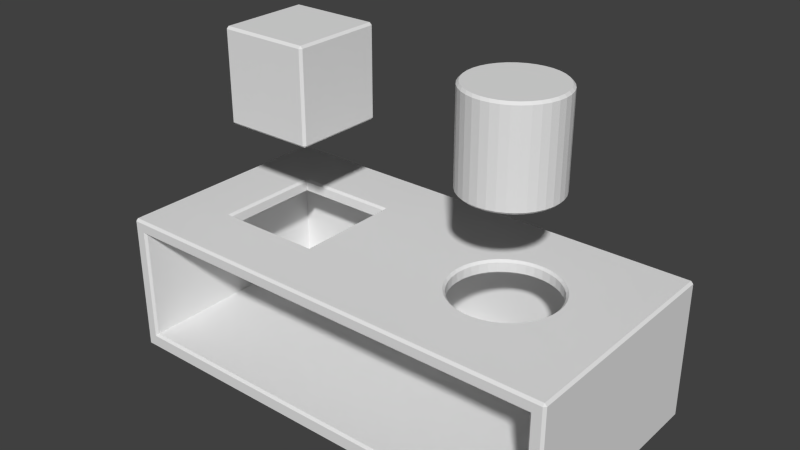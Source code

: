 # Source: toys.blend  (saved by Blender 2.77.0; exported with 4.5.12 LTS)
import bpy
from mathutils import Matrix  # noqa: F401  (used for matrix-valued properties, if any)

bpy.ops.wm.read_factory_settings(use_empty=True)
scene = bpy.context.scene
scene.name = 'Scene'

# ---- collections
col_collection_1 = bpy.data.collections.new('Collection 1'); scene.collection.children.link(col_collection_1)

# ---- world
world_world = bpy.data.worlds.new('World'); scene.world = world_world
world_world.color = (0.05088, 0.05088, 0.05088)
world_world.use_sun_shadow = False
world_world.sun_shadow_jitter_overblur = 0.0
world_world.cycles.sampling_method = 'NONE'
world_world.cycles.sample_map_resolution = 256

# ---- meshes
me_shape_sorter_v4_002 = bpy.data.meshes.new('Shape sorter v4.002')
me_shape_sorter_v4_002.from_pydata([(34.85, 50.5, -1.736), (35.0, 50.5, 1.336e-15), (34.5, 50.0, -1.163e-15), (34.85, 50.5, 1.736), (34.35, 50.0, 1.696), (34.4, 50.5, 3.42), (33.89, 50.0, 3.338), (33.66, 50.5, 5.0), (33.16, 50.0, 4.873), (32.66, 50.5, 6.428), (32.15, 50.0, 6.25), (31.43, 50.5, 7.66), (30.92, 50.0, 7.427), (30.0, 50.5, 8.66), (29.5, 50.0, 8.366), (28.42, 50.5, 9.397), (27.94, 50.0, 9.035), (26.74, 50.5, 9.848), (26.28, 50.0, 9.414), (25.0, 50.5, 10.0), (24.57, 50.0, 9.49), (23.26, 50.5, 9.848), (22.89, 50.0, 9.262), (21.58, 50.5, 9.397), (21.27, 50.0, 8.736), (20.0, 50.5, 8.66), (19.77, 50.0, 7.928), (18.57, 50.5, 7.66), (18.43, 50.0, 6.867), (17.34, 50.5, 6.428), (17.31, 50.0, 5.584), (16.34, 50.5, 5.0), (16.44, 50.0, 4.122), (15.6, 50.5, 3.42), (15.84, 50.0, 2.527), (15.15, 50.5, 1.736), (15.54, 50.0, 0.8516), (15.0, 50.5, 1.11e-16), (15.54, 50.0, -0.8516), (15.15, 50.5, -1.736), (15.84, 50.0, -2.527), (15.6, 50.5, -3.42), (16.44, 50.0, -4.122), (16.34, 50.5, -5.0), (17.31, 50.0, -5.584), (17.34, 50.5, -6.428), (18.43, 50.0, -6.867), (18.57, 50.5, -7.66), (19.77, 50.0, -7.928), (20.0, 50.5, -8.66), (21.27, 50.0, -8.736), (21.58, 50.5, -9.397), (22.89, 50.0, -9.262), (23.26, 50.5, -9.848), (24.57, 50.0, -9.49), (25.0, 50.5, -10.0), (26.28, 50.0, -9.414), (26.74, 50.5, -9.848), (27.94, 50.0, -9.035), (28.42, 50.5, -9.397), (29.5, 50.0, -8.366), (30.0, 50.5, -8.66), (30.92, 50.0, -7.427), (31.43, 50.5, -7.66), (32.15, 50.0, -6.25), (32.66, 50.5, -6.428), (33.16, 50.0, -4.873), (33.66, 50.5, -5.0), (33.89, 50.0, -3.338), (34.4, 50.5, -3.42), (34.35, 50.0, -1.696), (34.85, 69.5, 1.736), (35.0, 69.5, 3.105e-15), (34.85, 69.5, -1.736), (34.4, 69.5, -3.42), (33.66, 69.5, -5.0), (32.66, 69.5, -6.428), (31.43, 69.5, -7.66), (30.0, 69.5, -8.66), (28.42, 69.5, -9.397), (26.74, 69.5, -9.848), (25.0, 69.5, -10.0), (23.26, 69.5, -9.848), (21.58, 69.5, -9.397), (20.0, 69.5, -8.66), (18.57, 69.5, -7.66), (17.34, 69.5, -6.428), (16.34, 69.5, -5.0), (15.6, 69.5, -3.42), (15.15, 69.5, -1.736), (15.0, 69.5, 4.33e-15), (15.15, 69.5, 1.736), (15.6, 69.5, 3.42), (16.34, 69.5, 5.0), (17.34, 69.5, 6.428), (18.57, 69.5, 7.66), (20.0, 69.5, 8.66), (21.58, 69.5, 9.397), (23.26, 69.5, 9.848), (25.0, 69.5, 10.0), (26.74, 69.5, 9.848), (28.42, 69.5, 9.397), (30.0, 69.5, 8.66), (31.43, 69.5, 7.66), (32.66, 69.5, 6.428), (33.66, 69.5, 5.0), (34.4, 69.5, 3.42), (34.5, 70.0, 5.604e-15), (34.35, 70.0, -1.696), (33.89, 70.0, -3.338), (33.16, 70.0, -4.873), (32.15, 70.0, -6.25), (30.92, 70.0, -7.427), (29.5, 70.0, -8.366), (27.94, 70.0, -9.035), (26.28, 70.0, -9.414), (24.57, 70.0, -9.49), (22.89, 70.0, -9.262), (21.27, 70.0, -8.736), (19.77, 70.0, -7.928), (18.43, 70.0, -6.867), (17.31, 70.0, -5.584), (16.44, 70.0, -4.122), (15.84, 70.0, -2.527), (15.54, 70.0, -0.8516), (15.54, 70.0, 0.8516), (15.84, 70.0, 2.527), (16.44, 70.0, 4.122), (17.31, 70.0, 5.584), (18.43, 70.0, 6.867), (19.77, 70.0, 7.928), (21.27, 70.0, 8.736), (22.89, 70.0, 9.262), (24.57, 70.0, 9.49), (26.28, 70.0, 9.414), (27.94, 70.0, 9.035), (29.5, 70.0, 8.366), (30.92, 70.0, 7.427), (32.15, 70.0, 6.25), (33.16, 70.0, 4.873), (33.89, 70.0, 3.338), (34.35, 70.0, 1.696)], [], [(0, 1, 2), (2, 1, 3), (2, 3, 4), (4, 3, 5), (4, 5, 6), (6, 5, 7), (6, 7, 8), (8, 7, 9), (8, 9, 10), (10, 9, 11), (10, 11, 12), (12, 11, 13), (12, 13, 14), (14, 13, 15), (14, 15, 16), (16, 15, 17), (16, 17, 18), (18, 17, 19), (18, 19, 20), (20, 19, 21), (20, 21, 22), (22, 21, 23), (22, 23, 24), (24, 23, 25), (24, 25, 26), (26, 25, 27), (26, 27, 28), (28, 27, 29), (28, 29, 30), (30, 29, 31), (30, 31, 32), (32, 31, 33), (32, 33, 34), (34, 33, 35), (34, 35, 36), (36, 35, 37), (36, 37, 38), (38, 37, 39), (38, 39, 40), (40, 39, 41), (40, 41, 42), (42, 41, 43), (42, 43, 44), (44, 43, 45), (44, 45, 46), (46, 45, 47), (46, 47, 48), (48, 47, 49), (48, 49, 50), (50, 49, 51), (50, 51, 52), (52, 51, 53), (52, 53, 54), (54, 53, 55), (54, 55, 56), (56, 55, 57), (56, 57, 58), (58, 57, 59), (58, 59, 60), (60, 59, 61), (60, 61, 62), (62, 61, 63), (62, 63, 64), (64, 63, 65), (64, 65, 66), (66, 65, 67), (66, 67, 68), (68, 67, 69), (68, 69, 70), (70, 69, 0), (70, 0, 2), (71, 3, 72), (72, 3, 1), (72, 1, 73), (73, 1, 0), (73, 0, 74), (74, 0, 69), (74, 69, 75), (75, 69, 67), (75, 67, 76), (76, 67, 65), (76, 65, 77), (77, 65, 63), (77, 63, 78), (78, 63, 61), (78, 61, 79), (79, 61, 59), (79, 59, 80), (80, 59, 57), (80, 57, 81), (81, 57, 55), (81, 55, 82), (82, 55, 53), (82, 53, 83), (83, 53, 51), (83, 51, 84), (84, 51, 49), (84, 49, 85), (85, 49, 47), (85, 47, 86), (86, 47, 45), (86, 45, 87), (87, 45, 43), (87, 43, 88), (88, 43, 41), (88, 41, 89), (89, 41, 39), (89, 39, 90), (90, 39, 37), (90, 37, 91), (91, 37, 35), (91, 35, 92), (92, 35, 33), (92, 33, 93), (93, 33, 31), (93, 31, 94), (94, 31, 29), (94, 29, 95), (95, 29, 27), (95, 27, 96), (96, 27, 25), (96, 25, 97), (97, 25, 23), (97, 23, 98), (98, 23, 21), (98, 21, 99), (99, 21, 19), (99, 19, 100), (100, 19, 17), (100, 17, 101), (101, 17, 15), (101, 15, 102), (102, 15, 13), (102, 13, 103), (103, 13, 11), (103, 11, 104), (104, 11, 9), (104, 9, 105), (105, 9, 7), (105, 7, 106), (106, 7, 5), (106, 5, 71), (71, 5, 3), (4, 36, 2), (2, 36, 38), (2, 38, 70), (70, 38, 40), (70, 40, 68), (68, 40, 42), (68, 42, 66), (66, 42, 44), (66, 44, 64), (64, 44, 46), (64, 46, 62), (62, 46, 48), (62, 48, 60), (60, 48, 50), (60, 50, 58), (58, 50, 52), (58, 52, 56), (56, 52, 54), (36, 4, 34), (34, 4, 6), (34, 6, 32), (32, 6, 8), (32, 8, 30), (30, 8, 10), (30, 10, 28), (28, 10, 12), (28, 12, 26), (26, 12, 14), (26, 14, 24), (24, 14, 16), (24, 16, 22), (22, 16, 18), (22, 18, 20), (71, 72, 107), (107, 72, 73), (107, 73, 108), (108, 73, 74), (108, 74, 109), (109, 74, 75), (109, 75, 110), (110, 75, 76), (110, 76, 111), (111, 76, 77), (111, 77, 112), (112, 77, 78), (112, 78, 113), (113, 78, 79), (113, 79, 114), (114, 79, 80), (114, 80, 115), (115, 80, 81), (115, 81, 116), (116, 81, 82), (116, 82, 117), (117, 82, 83), (117, 83, 118), (118, 83, 84), (118, 84, 119), (119, 84, 85), (119, 85, 120), (120, 85, 86), (120, 86, 121), (121, 86, 87), (121, 87, 122), (122, 87, 88), (122, 88, 123), (123, 88, 89), (123, 89, 124), (124, 89, 90), (124, 90, 125), (125, 90, 91), (125, 91, 126), (126, 91, 92), (126, 92, 127), (127, 92, 93), (127, 93, 128), (128, 93, 94), (128, 94, 129), (129, 94, 95), (129, 95, 130), (130, 95, 96), (130, 96, 131), (131, 96, 97), (131, 97, 132), (132, 97, 98), (132, 98, 133), (133, 98, 99), (133, 99, 134), (134, 99, 100), (134, 100, 135), (135, 100, 101), (135, 101, 136), (136, 101, 102), (136, 102, 137), (137, 102, 103), (137, 103, 138), (138, 103, 104), (138, 104, 139), (139, 104, 105), (139, 105, 140), (140, 105, 106), (140, 106, 141), (141, 106, 71), (141, 71, 107), (108, 124, 107), (107, 124, 125), (107, 125, 141), (141, 125, 126), (141, 126, 140), (140, 126, 127), (140, 127, 139), (139, 127, 128), (139, 128, 138), (138, 128, 129), (138, 129, 137), (137, 129, 130), (137, 130, 136), (136, 130, 131), (136, 131, 135), (135, 131, 132), (135, 132, 134), (134, 132, 133), (124, 108, 123), (123, 108, 109), (123, 109, 122), (122, 109, 110), (122, 110, 121), (121, 110, 111), (121, 111, 120), (120, 111, 112), (120, 112, 119), (119, 112, 113), (119, 113, 118), (118, 113, 114), (118, 114, 117), (117, 114, 115), (117, 115, 116)])
me_shape_sorter_v4_002.use_remesh_preserve_volume = False
me_shape_sorter_v4_002.use_remesh_preserve_attributes = False
me_shape_sorter_v4_002.use_mirror_vertex_groups = False
me_shape_sorter_v4_002.update()
me_shape_sorter_v4_001 = bpy.data.meshes.new('Shape sorter v4.001')
me_shape_sorter_v4_001.from_pydata([(-15.5, 70.0, 9.5), (-15.5, 69.5, 10.0), (-15.0, 69.5, 9.5), (-34.5, 70.0, 9.5), (-35.0, 69.5, 9.5), (-34.5, 69.5, 10.0), (-15.5, 70.0, -9.5), (-15.0, 69.5, -9.5), (-15.5, 69.5, -10.0), (-15.0, 50.5, 9.5), (-15.5, 50.5, 10.0), (-15.5, 50.0, 9.5), (-34.5, 70.0, -9.5), (-34.5, 69.5, -10.0), (-35.0, 69.5, -9.5), (-35.0, 50.5, 9.5), (-34.5, 50.0, 9.5), (-34.5, 50.5, 10.0), (-15.5, 50.5, -10.0), (-15.0, 50.5, -9.5), (-15.5, 50.0, -9.5), (-35.0, 50.5, -9.5), (-34.5, 50.5, -10.0), (-34.5, 50.0, -9.5)], [], [(0, 1, 2), (3, 4, 5), (6, 7, 8), (9, 10, 11), (12, 13, 14), (15, 16, 17), (16, 11, 17), (17, 11, 10), (4, 15, 5), (5, 15, 17), (18, 19, 20), (11, 20, 9), (9, 20, 19), (21, 22, 23), (20, 23, 18), (18, 23, 22), (23, 16, 21), (21, 16, 15), (13, 22, 14), (14, 22, 21), (7, 19, 8), (8, 19, 18), (3, 12, 4), (4, 12, 14), (12, 6, 13), (13, 6, 8), (1, 10, 2), (2, 10, 9), (6, 0, 7), (7, 0, 2), (0, 3, 1), (1, 3, 5), (17, 10, 5), (5, 10, 1), (11, 16, 20), (20, 16, 23), (4, 14, 15), (15, 14, 21), (9, 19, 2), (2, 19, 7), (18, 22, 8), (8, 22, 13), (12, 3, 6), (6, 3, 0)])
me_shape_sorter_v4_001.use_remesh_preserve_volume = False
me_shape_sorter_v4_001.use_remesh_preserve_attributes = False
me_shape_sorter_v4_001.use_mirror_vertex_groups = False
me_shape_sorter_v4_001.update()
me_shape_sorter_v4 = bpy.data.meshes.new('Shape sorter v4')
me_shape_sorter_v4.from_pydata([(-13.83, 27.5, 11.11), (-13.83, 27.5, -11.11), (-13.33, 27.0, 11.61), (-13.33, 27.0, -11.61), (-36.52, 27.0, -11.61), (-36.02, 27.5, -11.11), (-36.52, 27.0, 11.61), (-36.02, 27.5, 11.11), (-36.02, 29.5, -11.11), (-13.83, 29.5, -11.11), (-13.83, 29.5, 11.11), (36.34, 27.0, -1.893), (47.0, 27.0, -22.0), (36.5, 27.0, 1.408e-15), (47.0, 27.0, 24.5), (36.34, 27.0, 1.893), (35.88, 27.0, 3.734), (35.11, 27.0, 5.473), (34.08, 27.0, 7.063), (32.79, 27.0, 8.461), (31.29, 27.0, 9.627), (29.62, 27.0, 10.53), (27.82, 27.0, 11.15), (25.95, 27.0, 11.46), (24.05, 27.0, 11.46), (22.18, 27.0, 11.15), (20.38, 27.0, 10.53), (18.71, 27.0, 9.627), (17.21, 27.0, 8.461), (15.92, 27.0, 7.063), (14.89, 27.0, 5.473), (14.12, 27.0, 3.734), (13.66, 27.0, 1.893), (13.5, 27.0, 0.0), (13.66, 27.0, -1.893), (14.12, 27.0, -3.734), (14.89, 27.0, -5.473), (15.92, 27.0, -7.063), (17.21, 27.0, -8.461), (18.71, 27.0, -9.627), (20.38, 27.0, -10.53), (22.18, 27.0, -11.15), (24.05, 27.0, -11.46), (25.95, 27.0, -11.46), (27.82, 27.0, -11.15), (29.62, 27.0, -10.53), (31.29, 27.0, -9.627), (32.79, 27.0, -8.461), (34.08, 27.0, -7.063), (35.11, 27.0, -5.473), (35.88, 27.0, -3.734), (-47.0, 27.0, 24.5), (-47.0, 27.0, -22.0), (-13.33, 30.0, 11.61), (-13.33, 30.0, -11.61), (-36.52, 30.0, -11.61), (-36.02, 29.5, 11.11), (-36.52, 30.0, 11.61), (36.34, 30.0, 1.893), (49.5, 30.0, 24.5), (36.5, 30.0, -1.408e-15), (49.5, 30.0, -24.5), (36.34, 30.0, -1.893), (35.88, 30.0, -3.734), (35.11, 30.0, -5.473), (34.08, 30.0, -7.063), (32.79, 30.0, -8.461), (31.29, 30.0, -9.627), (29.62, 30.0, -10.53), (27.82, 30.0, -11.15), (25.95, 30.0, -11.46), (24.05, 30.0, -11.46), (22.18, 30.0, -11.15), (20.38, 30.0, -10.53), (18.71, 30.0, -9.627), (17.21, 30.0, -8.461), (15.92, 30.0, -7.063), (14.89, 30.0, -5.473), (14.12, 30.0, -3.734), (13.66, 30.0, -1.893), (13.5, 30.0, 0.0), (13.66, 30.0, 1.893), (14.12, 30.0, 3.734), (14.89, 30.0, 5.473), (15.92, 30.0, 7.063), (17.21, 30.0, 8.461), (18.71, 30.0, 9.627), (20.38, 30.0, 10.53), (22.18, 30.0, 11.15), (24.05, 30.0, 11.46), (25.95, 30.0, 11.46), (27.82, 30.0, 11.15), (29.62, 30.0, 10.53), (31.29, 30.0, 9.627), (32.79, 30.0, 8.461), (34.08, 30.0, 7.063), (35.11, 30.0, 5.473), (35.88, 30.0, 3.734), (-49.5, 30.0, 24.5), (-49.5, 30.0, -24.5), (35.85, 27.5, -1.811), (36.0, 27.5, -1.347e-15), (35.85, 27.5, 1.811), (35.4, 27.5, 3.572), (34.67, 27.5, 5.235), (33.68, 27.5, 6.756), (32.45, 27.5, 8.093), (31.02, 27.5, 9.209), (29.42, 27.5, 10.07), (27.7, 27.5, 10.66), (25.91, 27.5, 10.96), (24.09, 27.5, 10.96), (22.3, 27.5, 10.66), (20.58, 27.5, 10.07), (18.98, 27.5, 9.209), (17.55, 27.5, 8.093), (16.32, 27.5, 6.756), (15.33, 27.5, 5.235), (14.6, 27.5, 3.572), (14.15, 27.5, 1.811), (14.0, 27.5, 0.0), (14.15, 27.5, -1.811), (14.6, 27.5, -3.572), (15.33, 27.5, -5.235), (16.32, 27.5, -6.756), (17.55, 27.5, -8.093), (18.98, 27.5, -9.209), (20.58, 27.5, -10.07), (22.3, 27.5, -10.66), (24.09, 27.5, -10.96), (25.91, 27.5, -10.96), (27.7, 27.5, -10.66), (29.42, 27.5, -10.07), (31.02, 27.5, -9.209), (32.45, 27.5, -8.093), (33.68, 27.5, -6.756), (34.67, 27.5, -5.235), (35.4, 27.5, -3.572), (35.85, 29.5, -1.811), (36.0, 29.5, 1.347e-15), (35.85, 29.5, 1.811), (35.4, 29.5, -3.572), (34.67, 29.5, -5.235), (33.68, 29.5, -6.756), (32.45, 29.5, -8.093), (31.02, 29.5, -9.209), (29.42, 29.5, -10.07), (27.7, 29.5, -10.66), (25.91, 29.5, -10.96), (24.09, 29.5, -10.96), (22.3, 29.5, -10.66), (20.58, 29.5, -10.07), (18.98, 29.5, -9.209), (17.55, 29.5, -8.093), (16.32, 29.5, -6.756), (15.33, 29.5, -5.235), (14.6, 29.5, -3.572), (14.15, 29.5, -1.811), (14.0, 29.5, 0.0), (14.15, 29.5, 1.811), (14.6, 29.5, 3.572), (15.33, 29.5, 5.235), (16.32, 29.5, 6.756), (17.55, 29.5, 8.093), (18.98, 29.5, 9.209), (20.58, 29.5, 10.07), (22.3, 29.5, 10.66), (24.09, 29.5, 10.96), (25.91, 29.5, 10.96), (27.7, 29.5, 10.66), (29.42, 29.5, 10.07), (31.02, 29.5, 9.209), (32.45, 29.5, 8.093), (33.68, 29.5, 6.756), (34.67, 29.5, 5.235), (35.4, 29.5, 3.572), (-47.5, 27.5, 25.0), (-47.5, 2.5, 25.0), (-47.0, 3.0, 24.5), (47.0, 3.0, 24.5), (47.5, 27.5, 25.0), (47.5, 2.5, 25.0), (-47.0, 3.0, -22.0), (47.0, 3.0, -22.0), (49.5, 29.5, 25.0), (49.5, 0.0, 25.0), (-49.5, 0.0, 25.0), (-49.5, 29.5, 25.0), (50.0, 29.5, 24.5), (50.0, 0.0, 24.5), (50.0, 29.5, -24.5), (49.5, 29.5, -25.0), (49.5, 0.0, -25.0), (50.0, 0.0, -24.5), (-50.0, 29.5, 24.5), (-50.0, 0.0, 24.5), (-49.5, 29.5, -25.0), (-50.0, 29.5, -24.5), (-50.0, 0.0, -24.5), (-49.5, 0.0, -25.0)], [], [(0, 1, 2), (2, 1, 3), (4, 3, 5), (5, 3, 1), (6, 4, 7), (7, 4, 5), (2, 6, 0), (0, 6, 7), (5, 1, 8), (8, 1, 9), (1, 0, 9), (9, 0, 10), (11, 12, 13), (13, 12, 14), (13, 14, 15), (15, 14, 16), (16, 14, 17), (17, 14, 18), (18, 14, 19), (19, 14, 20), (20, 14, 21), (21, 14, 22), (22, 14, 23), (23, 14, 24), (24, 14, 25), (25, 14, 2), (25, 2, 26), (26, 2, 27), (27, 2, 28), (28, 2, 29), (29, 2, 30), (30, 2, 31), (31, 2, 32), (32, 2, 33), (33, 2, 3), (33, 3, 34), (34, 3, 35), (35, 3, 36), (36, 3, 37), (37, 3, 38), (38, 3, 39), (39, 3, 40), (40, 3, 41), (41, 3, 12), (41, 12, 42), (42, 12, 43), (43, 12, 44), (44, 12, 45), (45, 12, 46), (46, 12, 47), (47, 12, 48), (48, 12, 49), (49, 12, 50), (50, 12, 11), (14, 51, 2), (2, 51, 6), (6, 51, 52), (6, 52, 4), (4, 52, 3), (3, 52, 12), (53, 54, 10), (10, 54, 9), (54, 55, 9), (9, 55, 8), (56, 8, 57), (57, 8, 55), (57, 53, 56), (56, 53, 10), (0, 7, 10), (10, 7, 56), (58, 59, 60), (60, 59, 61), (60, 61, 62), (62, 61, 63), (63, 61, 64), (64, 61, 65), (65, 61, 66), (66, 61, 67), (67, 61, 68), (68, 61, 69), (69, 61, 70), (70, 61, 71), (71, 61, 72), (72, 61, 54), (72, 54, 73), (73, 54, 74), (74, 54, 75), (75, 54, 76), (76, 54, 77), (77, 54, 78), (78, 54, 79), (79, 54, 80), (80, 54, 53), (80, 53, 81), (81, 53, 82), (82, 53, 83), (83, 53, 84), (84, 53, 85), (85, 53, 86), (86, 53, 87), (87, 53, 88), (88, 53, 59), (88, 59, 89), (89, 59, 90), (90, 59, 91), (91, 59, 92), (92, 59, 93), (93, 59, 94), (94, 59, 95), (95, 59, 96), (96, 59, 97), (97, 59, 58), (59, 53, 98), (98, 53, 57), (98, 57, 55), (61, 99, 54), (54, 99, 55), (55, 99, 98), (100, 11, 101), (101, 11, 13), (101, 13, 102), (102, 13, 15), (102, 15, 103), (103, 15, 16), (103, 16, 104), (104, 16, 17), (104, 17, 105), (105, 17, 18), (105, 18, 106), (106, 18, 19), (106, 19, 107), (107, 19, 20), (107, 20, 108), (108, 20, 21), (108, 21, 109), (109, 21, 22), (109, 22, 110), (110, 22, 23), (110, 23, 111), (111, 23, 24), (111, 24, 112), (112, 24, 25), (112, 25, 113), (113, 25, 26), (113, 26, 114), (114, 26, 27), (114, 27, 115), (115, 27, 28), (115, 28, 116), (116, 28, 29), (116, 29, 117), (117, 29, 30), (117, 30, 118), (118, 30, 31), (118, 31, 119), (119, 31, 32), (119, 32, 120), (120, 32, 33), (120, 33, 121), (121, 33, 34), (121, 34, 122), (122, 34, 35), (122, 35, 123), (123, 35, 36), (123, 36, 124), (124, 36, 37), (124, 37, 125), (125, 37, 38), (125, 38, 126), (126, 38, 39), (126, 39, 127), (127, 39, 40), (127, 40, 128), (128, 40, 41), (128, 41, 129), (129, 41, 42), (129, 42, 130), (130, 42, 43), (130, 43, 131), (131, 43, 44), (131, 44, 132), (132, 44, 45), (132, 45, 133), (133, 45, 46), (133, 46, 134), (134, 46, 47), (134, 47, 135), (135, 47, 48), (135, 48, 136), (136, 48, 49), (136, 49, 137), (137, 49, 50), (137, 50, 100), (100, 50, 11), (138, 100, 139), (139, 100, 101), (139, 101, 140), (140, 101, 102), (140, 102, 103), (138, 141, 100), (100, 141, 137), (137, 141, 142), (137, 142, 136), (136, 142, 143), (136, 143, 135), (135, 143, 144), (135, 144, 134), (134, 144, 145), (134, 145, 133), (133, 145, 146), (133, 146, 132), (132, 146, 147), (132, 147, 131), (131, 147, 148), (131, 148, 130), (130, 148, 149), (130, 149, 129), (129, 149, 150), (129, 150, 128), (128, 150, 151), (128, 151, 127), (127, 151, 152), (127, 152, 126), (126, 152, 153), (126, 153, 125), (125, 153, 154), (125, 154, 124), (124, 154, 155), (124, 155, 123), (123, 155, 156), (123, 156, 122), (122, 156, 157), (122, 157, 121), (121, 157, 158), (121, 158, 120), (120, 158, 159), (120, 159, 119), (119, 159, 160), (119, 160, 118), (118, 160, 161), (118, 161, 117), (117, 161, 162), (117, 162, 116), (116, 162, 163), (116, 163, 115), (115, 163, 164), (115, 164, 114), (114, 164, 165), (114, 165, 113), (113, 165, 166), (113, 166, 112), (112, 166, 167), (112, 167, 111), (111, 167, 168), (111, 168, 110), (110, 168, 169), (110, 169, 109), (109, 169, 170), (109, 170, 108), (108, 170, 171), (108, 171, 107), (107, 171, 172), (107, 172, 106), (106, 172, 173), (106, 173, 105), (105, 173, 174), (105, 174, 104), (104, 174, 175), (104, 175, 103), (103, 175, 140), (140, 58, 139), (139, 58, 60), (139, 60, 138), (138, 60, 62), (138, 62, 141), (141, 62, 63), (141, 63, 142), (142, 63, 64), (142, 64, 143), (143, 64, 65), (143, 65, 144), (144, 65, 66), (144, 66, 145), (145, 66, 67), (145, 67, 146), (146, 67, 68), (146, 68, 147), (147, 68, 69), (147, 69, 148), (148, 69, 70), (148, 70, 149), (149, 70, 71), (149, 71, 150), (150, 71, 72), (150, 72, 151), (151, 72, 73), (151, 73, 152), (152, 73, 74), (152, 74, 153), (153, 74, 75), (153, 75, 154), (154, 75, 76), (154, 76, 155), (155, 76, 77), (155, 77, 156), (156, 77, 78), (156, 78, 157), (157, 78, 79), (157, 79, 158), (158, 79, 80), (158, 80, 159), (159, 80, 81), (159, 81, 160), (160, 81, 82), (160, 82, 161), (161, 82, 83), (161, 83, 162), (162, 83, 84), (162, 84, 163), (163, 84, 85), (163, 85, 164), (164, 85, 86), (164, 86, 165), (165, 86, 87), (165, 87, 166), (166, 87, 88), (166, 88, 167), (167, 88, 89), (167, 89, 168), (168, 89, 90), (168, 90, 169), (169, 90, 91), (169, 91, 170), (170, 91, 92), (170, 92, 171), (171, 92, 93), (171, 93, 172), (172, 93, 94), (172, 94, 173), (173, 94, 95), (173, 95, 174), (174, 95, 96), (174, 96, 175), (175, 96, 97), (175, 97, 140), (140, 97, 58), (176, 177, 51), (51, 177, 178), (14, 179, 180), (180, 179, 181), (177, 181, 178), (178, 181, 179), (180, 176, 14), (14, 176, 51), (178, 179, 182), (182, 179, 183), (14, 12, 179), (179, 12, 183), (184, 181, 185), (185, 181, 177), (185, 177, 186), (186, 177, 187), (187, 177, 176), (187, 176, 180), (181, 184, 180), (180, 184, 187), (59, 184, 188), (189, 188, 185), (185, 188, 184), (61, 190, 191), (192, 191, 193), (193, 191, 190), (98, 194, 187), (186, 187, 195), (195, 187, 194), (59, 98, 184), (184, 98, 187), (99, 196, 197), (198, 197, 199), (199, 197, 196), (98, 99, 194), (194, 99, 197), (99, 61, 196), (196, 61, 191), (61, 59, 190), (190, 59, 188), (194, 197, 195), (195, 197, 198), (7, 5, 56), (56, 5, 8), (178, 182, 51), (51, 182, 52), (182, 183, 52), (52, 183, 12), (192, 199, 191), (191, 199, 196), (189, 193, 188), (188, 193, 190), (185, 186, 189), (189, 186, 195), (189, 195, 193), (193, 195, 198), (193, 198, 192), (192, 198, 199)])
me_shape_sorter_v4.use_remesh_preserve_volume = False
me_shape_sorter_v4.use_remesh_preserve_attributes = False
me_shape_sorter_v4.use_mirror_vertex_groups = False
me_shape_sorter_v4.update()

# ---- objects
ob_shape_sorter_v4_002 = bpy.data.objects.new('Shape sorter v4.002', me_shape_sorter_v4_002)
ob_shape_sorter_v4_001 = bpy.data.objects.new('Shape sorter v4.001', me_shape_sorter_v4_001)
ob_shape_sorter_v4 = bpy.data.objects.new('Shape sorter v4', me_shape_sorter_v4)

# ---- transforms, parenting, visibility, modifiers, constraints
ob_shape_sorter_v4_002.location = (0.0, 0.0, 0.0)
ob_shape_sorter_v4_002.rotation_euler = (1.571, 2.22e-16, 2.22e-16)
ob_shape_sorter_v4_002.lineart.crease_threshold = 0.0
ob_shape_sorter_v4_001.location = (0.0, 0.0, 0.0)
ob_shape_sorter_v4_001.rotation_euler = (1.571, 2.22e-16, 2.22e-16)
ob_shape_sorter_v4_001.lineart.crease_threshold = 0.0
ob_shape_sorter_v4.location = (0.0, 0.0, 0.0)
ob_shape_sorter_v4.rotation_euler = (1.571, 2.22e-16, 2.22e-16)
ob_shape_sorter_v4.lineart.crease_threshold = 0.0

# ---- collection membership
col_collection_1.objects.link(ob_shape_sorter_v4_002)
col_collection_1.objects.link(ob_shape_sorter_v4_001)
col_collection_1.objects.link(ob_shape_sorter_v4)

# ---- scene / render settings (as saved in the file)
scene.frame_start = 1; scene.frame_end = 250; scene.frame_set(1)
scene.render.engine = 'BLENDER_EEVEE_NEXT'
scene.render.resolution_percentage = 50
scene.render.fps = 25
scene.render.dither_intensity = 0.0
scene.cycles.use_denoising = False
scene.cycles.samples = 10
scene.cycles.sampling_pattern = 'TABULATED_SOBOL'
scene.cycles.light_sampling_threshold = 0.0
scene.cycles.use_adaptive_sampling = False
scene.cycles.use_light_tree = False
scene.cycles.blur_glossy = 0.0
scene.cycles.pixel_filter_type = 'GAUSSIAN'
scene.cycles.sample_clamp_indirect = 0.0
scene.view_settings.view_transform = 'Standard'
bpy.context.view_layer.update()

# ---- added for rendering (the .blend has no active camera and no usable light): camera, sun
cam_auto = bpy.data.cameras.new('AutoCamera')
cam_auto.lens = 50.0
cam_auto.sensor_width = 36.0
cam_auto.clip_end = 2141.89
ob_auto_camera = bpy.data.objects.new('AutoCamera', cam_auto)
scene.collection.objects.link(ob_auto_camera)
ob_auto_camera.location = (122.046, -146.455, 132.636)
ob_auto_camera.rotation_euler = (1.09748, -7.21219e-08, 0.694738)
scene.camera = ob_auto_camera
light_auto_sun = bpy.data.lights.new('AutoSun', 'SUN')
light_auto_sun.energy = 3.0
light_auto_sun.angle = 0.0523599
ob_auto_sun = bpy.data.objects.new('AutoSun', light_auto_sun)
scene.collection.objects.link(ob_auto_sun)
ob_auto_sun.rotation_euler = (0.872665, 0.174533, 0.523599)
bpy.context.view_layer.update()
